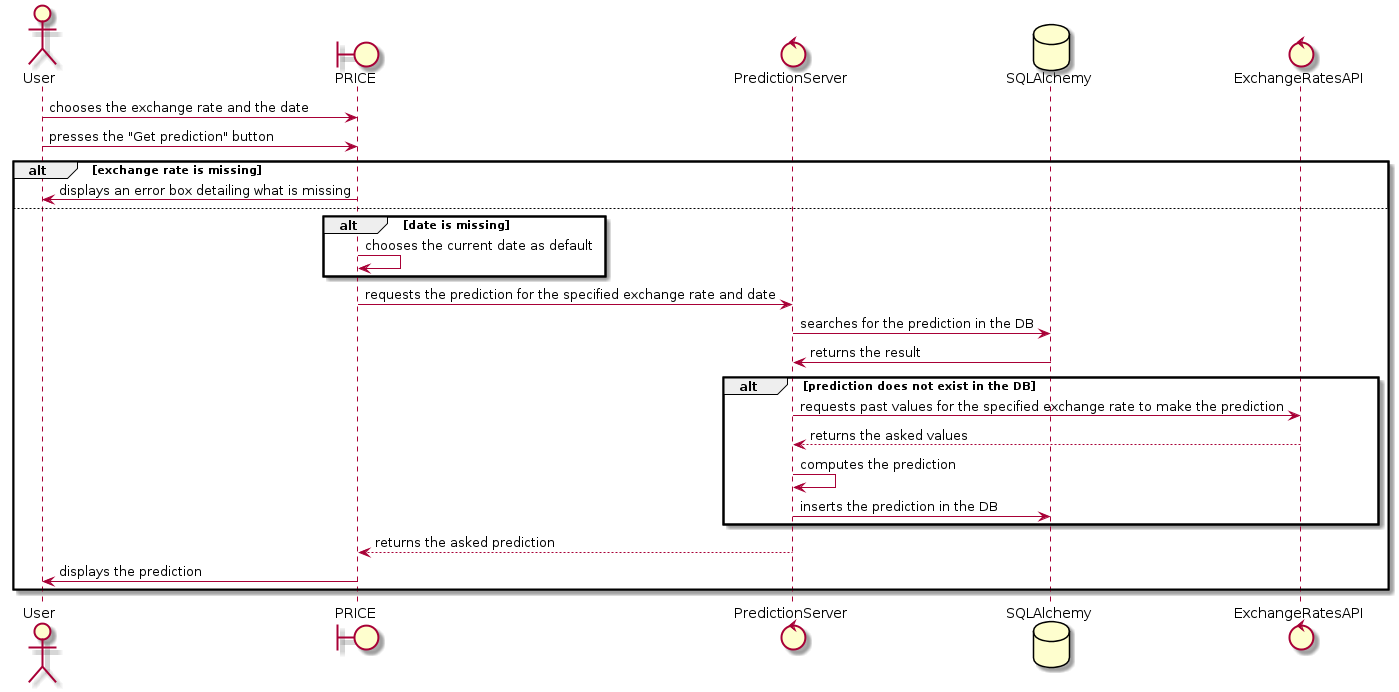

The diagram above was rendered by PlantUML. Its source (embedded in the PNG):
@startuml
actor User
boundary PRICE
control PredictionServer
database SQLAlchemy
control ExchangeRatesAPI
User -> PRICE: chooses the exchange rate and the date
User -> PRICE: presses the "Get prediction" button
alt exchange rate is missing
PRICE -> User: displays an error box detailing what is missing
else
alt date is missing
PRICE -> PRICE: chooses the current date as default
end
PRICE -> PredictionServer: requests the prediction for the specified exchange rate and date
PredictionServer -> SQLAlchemy: searches for the prediction in the DB
SQLAlchemy -> PredictionServer: returns the result
alt prediction does not exist in the DB
PredictionServer -> ExchangeRatesAPI: requests past values for the specified exchange rate to make the prediction
ExchangeRatesAPI --> PredictionServer: returns the asked values
PredictionServer -> PredictionServer: computes the prediction
PredictionServer -> SQLAlchemy: inserts the prediction in the DB
end
PredictionServer --> PRICE: returns the asked prediction
PRICE -> User: displays the prediction
end
@enduml